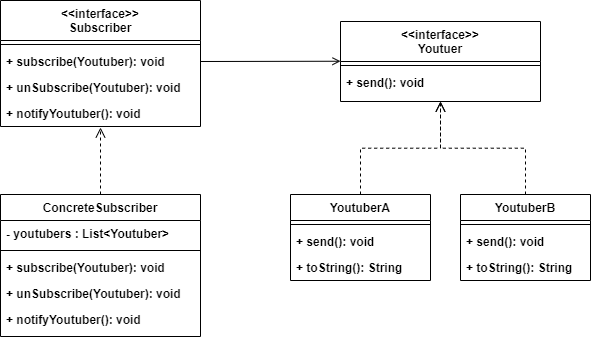

The diagram above was exported from draw.io. Its source (the exported page's mxGraphModel, read from the mxfile embedded in the PNG):
<mxGraphModel dx="603" dy="610" grid="0" gridSize="10" guides="1" tooltips="1" connect="1" arrows="1" fold="1" page="1" pageScale="1" pageWidth="827" pageHeight="1169" math="0" shadow="0">
  <root>
    <mxCell id="WIyWlLk6GJQsqaUBKTNV-0" />
    <mxCell id="WIyWlLk6GJQsqaUBKTNV-1" parent="WIyWlLk6GJQsqaUBKTNV-0" />
    <mxCell id="zkfFHV4jXpPFQw0GAbJ--26" value="" style="endArrow=open;shadow=0;strokeWidth=1;rounded=0;endFill=1;edgeStyle=elbowEdgeStyle;elbow=vertical;exitX=1;exitY=0.5;exitDx=0;exitDy=0;entryX=0;entryY=0.5;entryDx=0;entryDy=0;" parent="WIyWlLk6GJQsqaUBKTNV-1" source="wOFa2q8-pe02u4QhnGjk-31" target="wOFa2q8-pe02u4QhnGjk-1" edge="1">
      <mxGeometry x="0.5" y="41" relative="1" as="geometry">
        <mxPoint x="304.00000000000006" y="114.0439999999999" as="sourcePoint" />
        <mxPoint x="458" y="116" as="targetPoint" />
        <mxPoint x="-40" y="32" as="offset" />
      </mxGeometry>
    </mxCell>
    <mxCell id="wOFa2q8-pe02u4QhnGjk-1" value="&lt;&lt;interface&gt;&gt;&#10;Youtuer" style="swimlane;fontStyle=1;align=center;verticalAlign=top;childLayout=stackLayout;horizontal=1;startSize=40;horizontalStack=0;resizeParent=1;resizeLast=0;collapsible=1;marginBottom=0;rounded=0;shadow=0;strokeWidth=1;" vertex="1" parent="WIyWlLk6GJQsqaUBKTNV-1">
      <mxGeometry x="430" y="72" width="200" height="80" as="geometry">
        <mxRectangle x="230" y="140" width="160" height="26" as="alternateBounds" />
      </mxGeometry>
    </mxCell>
    <mxCell id="wOFa2q8-pe02u4QhnGjk-2" value="" style="line;html=1;strokeWidth=1;align=left;verticalAlign=middle;spacingTop=-1;spacingLeft=3;spacingRight=3;rotatable=0;labelPosition=right;points=[];portConstraint=eastwest;fontStyle=1" vertex="1" parent="wOFa2q8-pe02u4QhnGjk-1">
      <mxGeometry y="40" width="200" height="8" as="geometry" />
    </mxCell>
    <mxCell id="wOFa2q8-pe02u4QhnGjk-4" value="+ send(): void" style="text;align=left;verticalAlign=top;spacingLeft=4;spacingRight=4;overflow=hidden;rotatable=0;points=[[0,0.5],[1,0.5]];portConstraint=eastwest;fontStyle=1" vertex="1" parent="wOFa2q8-pe02u4QhnGjk-1">
      <mxGeometry y="48" width="200" height="26" as="geometry" />
    </mxCell>
    <mxCell id="wOFa2q8-pe02u4QhnGjk-15" value="YoutuberB" style="swimlane;fontStyle=1;align=center;verticalAlign=top;childLayout=stackLayout;horizontal=1;startSize=26;horizontalStack=0;resizeParent=1;resizeLast=0;collapsible=1;marginBottom=0;rounded=0;shadow=0;strokeWidth=1;" vertex="1" parent="WIyWlLk6GJQsqaUBKTNV-1">
      <mxGeometry x="550" y="245" width="130" height="86" as="geometry">
        <mxRectangle x="230" y="140" width="160" height="26" as="alternateBounds" />
      </mxGeometry>
    </mxCell>
    <mxCell id="wOFa2q8-pe02u4QhnGjk-16" value="" style="line;html=1;strokeWidth=1;align=left;verticalAlign=middle;spacingTop=-1;spacingLeft=3;spacingRight=3;rotatable=0;labelPosition=right;points=[];portConstraint=eastwest;fontStyle=1" vertex="1" parent="wOFa2q8-pe02u4QhnGjk-15">
      <mxGeometry y="26" width="130" height="8" as="geometry" />
    </mxCell>
    <mxCell id="wOFa2q8-pe02u4QhnGjk-43" value="+ send(): void" style="text;align=left;verticalAlign=top;spacingLeft=4;spacingRight=4;overflow=hidden;rotatable=0;points=[[0,0.5],[1,0.5]];portConstraint=eastwest;fontStyle=1" vertex="1" parent="wOFa2q8-pe02u4QhnGjk-15">
      <mxGeometry y="34" width="130" height="26" as="geometry" />
    </mxCell>
    <mxCell id="wOFa2q8-pe02u4QhnGjk-44" value="+ toString(): String" style="text;align=left;verticalAlign=top;spacingLeft=4;spacingRight=4;overflow=hidden;rotatable=0;points=[[0,0.5],[1,0.5]];portConstraint=eastwest;fontStyle=1" vertex="1" parent="wOFa2q8-pe02u4QhnGjk-15">
      <mxGeometry y="60" width="130" height="26" as="geometry" />
    </mxCell>
    <mxCell id="wOFa2q8-pe02u4QhnGjk-18" value="YoutuberA" style="swimlane;fontStyle=1;align=center;verticalAlign=top;childLayout=stackLayout;horizontal=1;startSize=26;horizontalStack=0;resizeParent=1;resizeLast=0;collapsible=1;marginBottom=0;rounded=0;shadow=0;strokeWidth=1;" vertex="1" parent="WIyWlLk6GJQsqaUBKTNV-1">
      <mxGeometry x="380" y="245" width="140" height="86" as="geometry">
        <mxRectangle x="230" y="140" width="160" height="26" as="alternateBounds" />
      </mxGeometry>
    </mxCell>
    <mxCell id="wOFa2q8-pe02u4QhnGjk-19" value="" style="line;html=1;strokeWidth=1;align=left;verticalAlign=middle;spacingTop=-1;spacingLeft=3;spacingRight=3;rotatable=0;labelPosition=right;points=[];portConstraint=eastwest;fontStyle=1" vertex="1" parent="wOFa2q8-pe02u4QhnGjk-18">
      <mxGeometry y="26" width="140" height="8" as="geometry" />
    </mxCell>
    <mxCell id="wOFa2q8-pe02u4QhnGjk-20" value="+ send(): void" style="text;align=left;verticalAlign=top;spacingLeft=4;spacingRight=4;overflow=hidden;rotatable=0;points=[[0,0.5],[1,0.5]];portConstraint=eastwest;fontStyle=1" vertex="1" parent="wOFa2q8-pe02u4QhnGjk-18">
      <mxGeometry y="34" width="140" height="26" as="geometry" />
    </mxCell>
    <mxCell id="wOFa2q8-pe02u4QhnGjk-42" value="+ toString(): String" style="text;align=left;verticalAlign=top;spacingLeft=4;spacingRight=4;overflow=hidden;rotatable=0;points=[[0,0.5],[1,0.5]];portConstraint=eastwest;fontStyle=1" vertex="1" parent="wOFa2q8-pe02u4QhnGjk-18">
      <mxGeometry y="60" width="140" height="26" as="geometry" />
    </mxCell>
    <mxCell id="wOFa2q8-pe02u4QhnGjk-29" value="&lt;&lt;interface&gt;&gt;&#10;Subscriber" style="swimlane;fontStyle=1;align=center;verticalAlign=top;childLayout=stackLayout;horizontal=1;startSize=40;horizontalStack=0;resizeParent=1;resizeLast=0;collapsible=1;marginBottom=0;rounded=0;shadow=0;strokeWidth=1;" vertex="1" parent="WIyWlLk6GJQsqaUBKTNV-1">
      <mxGeometry x="90" y="51" width="200" height="126" as="geometry">
        <mxRectangle x="230" y="140" width="160" height="26" as="alternateBounds" />
      </mxGeometry>
    </mxCell>
    <mxCell id="wOFa2q8-pe02u4QhnGjk-30" value="" style="line;html=1;strokeWidth=1;align=left;verticalAlign=middle;spacingTop=-1;spacingLeft=3;spacingRight=3;rotatable=0;labelPosition=right;points=[];portConstraint=eastwest;fontStyle=1" vertex="1" parent="wOFa2q8-pe02u4QhnGjk-29">
      <mxGeometry y="40" width="200" height="8" as="geometry" />
    </mxCell>
    <mxCell id="wOFa2q8-pe02u4QhnGjk-31" value="+ subscribe(Youtuber): void" style="text;align=left;verticalAlign=top;spacingLeft=4;spacingRight=4;overflow=hidden;rotatable=0;points=[[0,0.5],[1,0.5]];portConstraint=eastwest;fontStyle=1" vertex="1" parent="wOFa2q8-pe02u4QhnGjk-29">
      <mxGeometry y="48" width="200" height="26" as="geometry" />
    </mxCell>
    <mxCell id="wOFa2q8-pe02u4QhnGjk-32" value="+ unSubscribe(Youtuber): void" style="text;align=left;verticalAlign=top;spacingLeft=4;spacingRight=4;overflow=hidden;rotatable=0;points=[[0,0.5],[1,0.5]];portConstraint=eastwest;fontStyle=1" vertex="1" parent="wOFa2q8-pe02u4QhnGjk-29">
      <mxGeometry y="74" width="200" height="26" as="geometry" />
    </mxCell>
    <mxCell id="wOFa2q8-pe02u4QhnGjk-33" value="+ notifyYoutuber(): void" style="text;align=left;verticalAlign=top;spacingLeft=4;spacingRight=4;overflow=hidden;rotatable=0;points=[[0,0.5],[1,0.5]];portConstraint=eastwest;fontStyle=1" vertex="1" parent="wOFa2q8-pe02u4QhnGjk-29">
      <mxGeometry y="100" width="200" height="26" as="geometry" />
    </mxCell>
    <mxCell id="wOFa2q8-pe02u4QhnGjk-35" value="ConcreteSubscriber" style="swimlane;fontStyle=1;align=center;verticalAlign=top;childLayout=stackLayout;horizontal=1;startSize=26;horizontalStack=0;resizeParent=1;resizeLast=0;collapsible=1;marginBottom=0;rounded=0;shadow=0;strokeWidth=1;" vertex="1" parent="WIyWlLk6GJQsqaUBKTNV-1">
      <mxGeometry x="90" y="245" width="200" height="142" as="geometry">
        <mxRectangle x="230" y="140" width="160" height="26" as="alternateBounds" />
      </mxGeometry>
    </mxCell>
    <mxCell id="wOFa2q8-pe02u4QhnGjk-41" value="- youtubers : List&lt;Youtuber&gt;" style="text;align=left;verticalAlign=top;spacingLeft=4;spacingRight=4;overflow=hidden;rotatable=0;points=[[0,0.5],[1,0.5]];portConstraint=eastwest;fontStyle=1" vertex="1" parent="wOFa2q8-pe02u4QhnGjk-35">
      <mxGeometry y="26" width="200" height="26" as="geometry" />
    </mxCell>
    <mxCell id="wOFa2q8-pe02u4QhnGjk-36" value="" style="line;html=1;strokeWidth=1;align=left;verticalAlign=middle;spacingTop=-1;spacingLeft=3;spacingRight=3;rotatable=0;labelPosition=right;points=[];portConstraint=eastwest;fontStyle=1" vertex="1" parent="wOFa2q8-pe02u4QhnGjk-35">
      <mxGeometry y="52" width="200" height="8" as="geometry" />
    </mxCell>
    <mxCell id="wOFa2q8-pe02u4QhnGjk-38" value="+ subscribe(Youtuber): void" style="text;align=left;verticalAlign=top;spacingLeft=4;spacingRight=4;overflow=hidden;rotatable=0;points=[[0,0.5],[1,0.5]];portConstraint=eastwest;fontStyle=1" vertex="1" parent="wOFa2q8-pe02u4QhnGjk-35">
      <mxGeometry y="60" width="200" height="26" as="geometry" />
    </mxCell>
    <mxCell id="wOFa2q8-pe02u4QhnGjk-40" value="+ unSubscribe(Youtuber): void" style="text;align=left;verticalAlign=top;spacingLeft=4;spacingRight=4;overflow=hidden;rotatable=0;points=[[0,0.5],[1,0.5]];portConstraint=eastwest;fontStyle=1" vertex="1" parent="wOFa2q8-pe02u4QhnGjk-35">
      <mxGeometry y="86" width="200" height="26" as="geometry" />
    </mxCell>
    <mxCell id="wOFa2q8-pe02u4QhnGjk-39" value="+ notifyYoutuber(): void" style="text;align=left;verticalAlign=top;spacingLeft=4;spacingRight=4;overflow=hidden;rotatable=0;points=[[0,0.5],[1,0.5]];portConstraint=eastwest;fontStyle=1" vertex="1" parent="wOFa2q8-pe02u4QhnGjk-35">
      <mxGeometry y="112" width="200" height="26" as="geometry" />
    </mxCell>
    <mxCell id="wOFa2q8-pe02u4QhnGjk-45" value="" style="html=1;verticalAlign=bottom;endArrow=open;dashed=1;endSize=8;edgeStyle=elbowEdgeStyle;elbow=vertical;curved=0;rounded=0;fontSize=12;exitX=0.5;exitY=0;exitDx=0;exitDy=0;entryX=0.5;entryY=1;entryDx=0;entryDy=0;" edge="1" parent="WIyWlLk6GJQsqaUBKTNV-1" source="wOFa2q8-pe02u4QhnGjk-18" target="wOFa2q8-pe02u4QhnGjk-1">
      <mxGeometry relative="1" as="geometry">
        <mxPoint x="389" y="257" as="sourcePoint" />
        <mxPoint x="309" y="257" as="targetPoint" />
      </mxGeometry>
    </mxCell>
    <mxCell id="wOFa2q8-pe02u4QhnGjk-46" value="" style="html=1;verticalAlign=bottom;endArrow=open;dashed=1;endSize=8;edgeStyle=elbowEdgeStyle;elbow=vertical;curved=0;rounded=0;fontSize=12;exitX=0.5;exitY=0;exitDx=0;exitDy=0;entryX=0.5;entryY=1;entryDx=0;entryDy=0;" edge="1" parent="WIyWlLk6GJQsqaUBKTNV-1" source="wOFa2q8-pe02u4QhnGjk-15" target="wOFa2q8-pe02u4QhnGjk-1">
      <mxGeometry relative="1" as="geometry">
        <mxPoint x="460" y="255" as="sourcePoint" />
        <mxPoint x="562" y="176" as="targetPoint" />
      </mxGeometry>
    </mxCell>
    <mxCell id="wOFa2q8-pe02u4QhnGjk-47" value="" style="html=1;verticalAlign=bottom;endArrow=open;dashed=1;endSize=8;edgeStyle=elbowEdgeStyle;elbow=vertical;curved=0;rounded=0;fontSize=12;exitX=0.5;exitY=0;exitDx=0;exitDy=0;" edge="1" parent="WIyWlLk6GJQsqaUBKTNV-1" source="wOFa2q8-pe02u4QhnGjk-35">
      <mxGeometry relative="1" as="geometry">
        <mxPoint x="470" y="265" as="sourcePoint" />
        <mxPoint x="190" y="178" as="targetPoint" />
      </mxGeometry>
    </mxCell>
  </root>
</mxGraphModel>